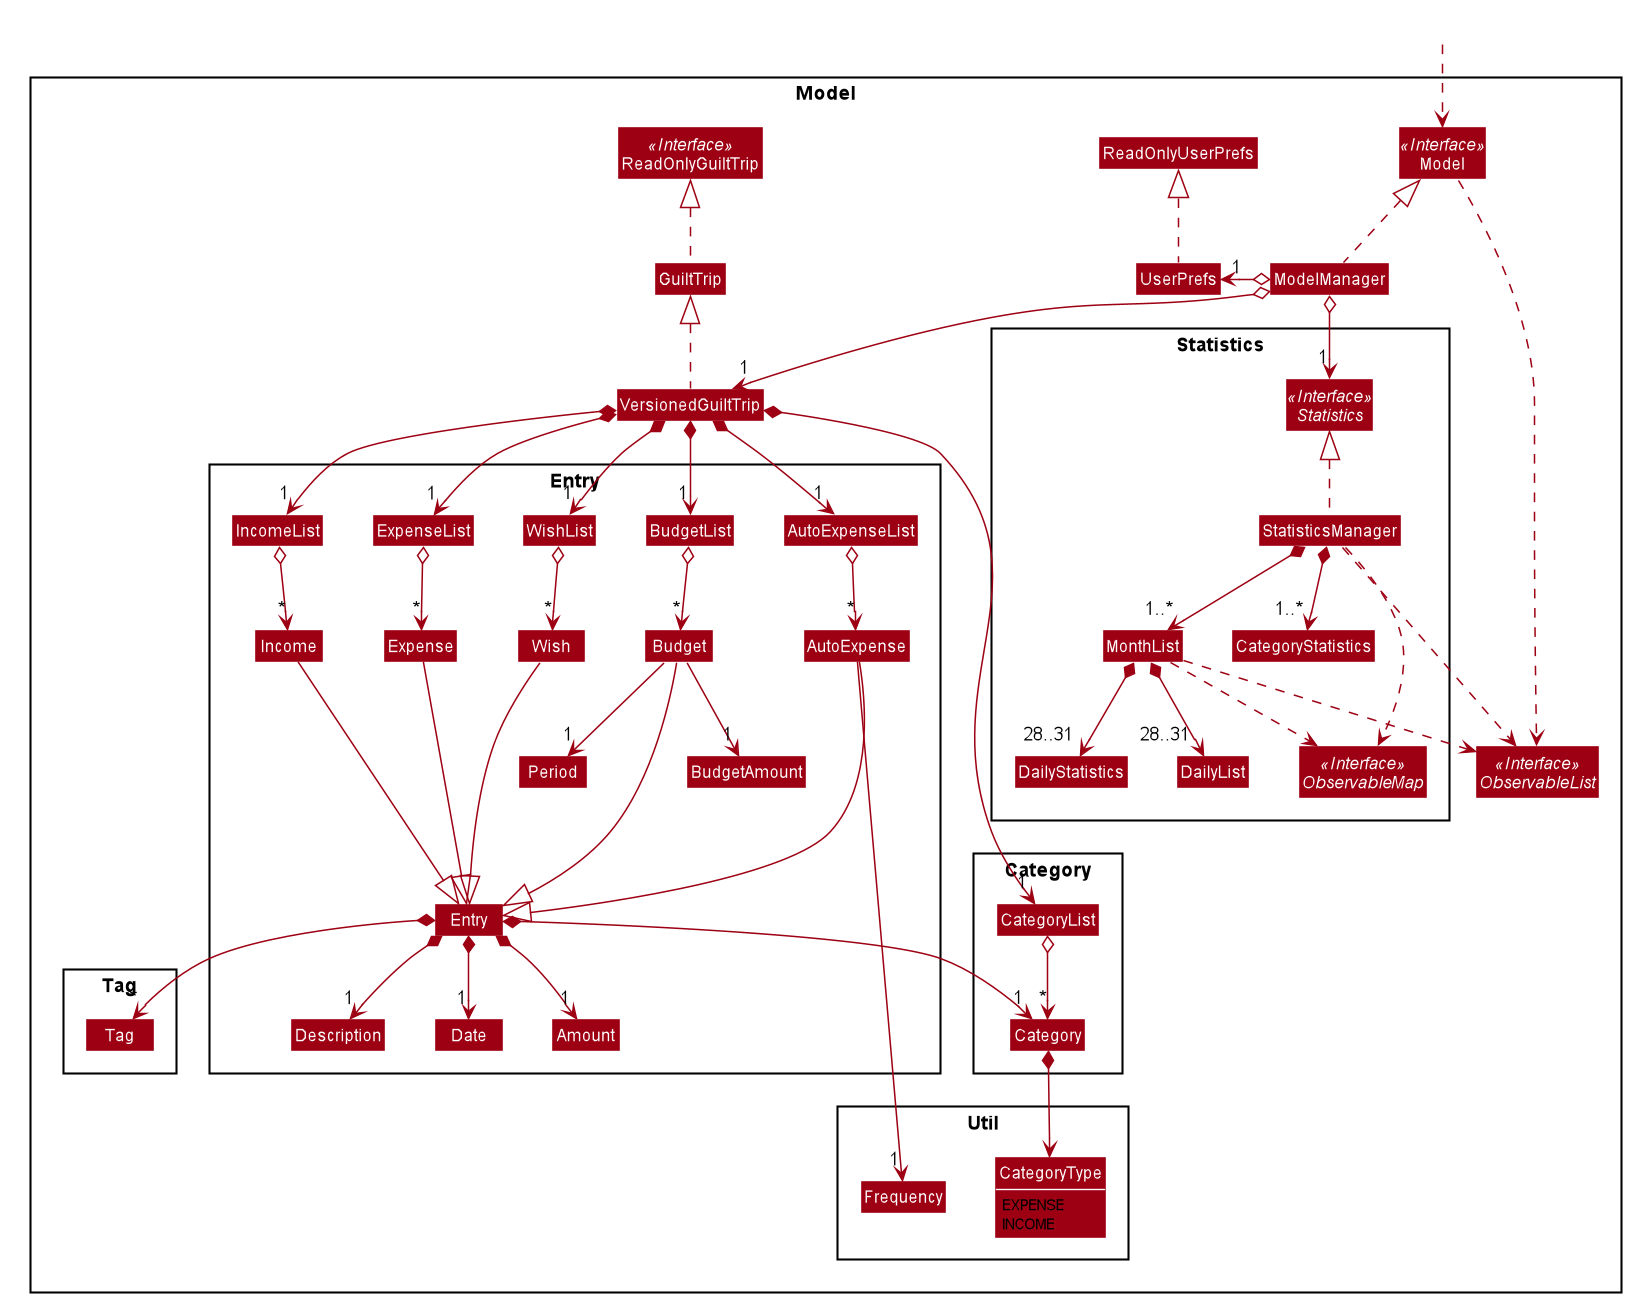

The diagram above was rendered by PlantUML. Its source (embedded in the PNG):
@startuml










skinparam BackgroundColor #FFFFFFF

skinparam Shadowing false

skinparam Class {
    FontColor #FFFFFF
    BorderThickness 1
    BorderColor #FFFFFF
    StereotypeFontColor #FFFFFF
    FontName Arial
}

skinparam Actor {
    BorderColor #000000
    Color #000000
    FontName Arial
}

skinparam Sequence {
    MessageAlign center
    BoxFontSize 15
    BoxPadding 0
    BoxFontColor #FFFFFF
    FontName Arial
}

skinparam Participant {
    FontColor #FFFFFFF
    Padding 20
}

skinparam MinClassWidth 50
skinparam ParticipantPadding 10
skinparam Shadowing false
skinparam DefaultTextAlignment center
skinparam packageStyle Rectangle

hide footbox
hide members
hide circle
skinparam arrowThickness 1.1
skinparam arrowColor #9D0012
skinparam classBackgroundColor #9D0012

Package Model <<Rectangle>>{
Interface ReadOnlyGuiltTrip <<Interface>>
Interface Model <<Interface>>
Interface ObservableList <<Interface>>
Class GuiltTrip
Class ReadOnlyGuiltTrip
Class Model
Class ModelManager
Class UserPrefs
Class ReadOnlyUserPrefs
Class VersionedGuiltTrip

Package Entry {
Class Entry
Class Description
Class Date
Class Amount
Class BudgetAmount
Class Period
Class ExpenseList
Class Expense
Class IncomeList
Class Income
Class WishList
Class Wish
Class BudgetList
Class Budget
Class AutoExpense
Class AutoExpenseList
}

Package Util {
Class Frequency
enum CategoryType {
EXPENSE
INCOME
}
}

Package Category {
Class CategoryList
Class Category
}

Package Tag {
Class Tag
}

package Statistics {
Interface ObservableMap <<Interface>>
Interface Statistics <<Interface>>
Class StatisticsManager
Class MonthList
Class DailyList
Class DailyStatistics
Class CategoryStatistics
}

}

Class HiddenOutside #FFFFFF
HiddenOutside ..> Model

GuiltTrip .up.|> ReadOnlyGuiltTrip
VersionedGuiltTrip .up.|> GuiltTrip

ModelManager .up.|> Model
Model .right.> ObservableList
ModelManager o--> "1" VersionedGuiltTrip
ModelManager o--> "1" Statistics

ModelManager o-left-> "1" UserPrefs
UserPrefs .up.|> ReadOnlyUserPrefs

VersionedGuiltTrip *--> "1" CategoryList
CategoryList o--> "*" Category
Category *--> CategoryType

VersionedGuiltTrip *--> "1" ExpenseList
VersionedGuiltTrip *--> "1" IncomeList
VersionedGuiltTrip *--> "1" WishList
VersionedGuiltTrip *--> "1" BudgetList
VersionedGuiltTrip *--> "1" AutoExpenseList

ExpenseList o--> "*" Expense
IncomeList o--> "*" Income
BudgetList o--> "*" Budget
WishList o--> "*" Wish
AutoExpenseList o--> "*" AutoExpense

Expense ---|> Entry
Income ---|> Entry
Budget ---|> Entry
Wish ---|> Entry
AutoExpense ---|> Entry

Entry *-->"1" Description
Entry *-->"1" Date
Entry *-->"1" Amount
Entry *--> "*" Tag
Entry *-->"1" Category


Budget --> "1" BudgetAmount
Budget --> "1" Period
AutoExpense --> "1" Frequency

StatisticsManager .up.|> Statistics
StatisticsManager *--> "1..*" CategoryStatistics
StatisticsManager ..> ObservableList
StatisticsManager ..> ObservableMap
StatisticsManager *--> "1..*" MonthList

MonthList *--> "28..31" DailyList
MonthList *--> "28..31" DailyStatistics
MonthList ..> ObservableList
MonthList ..> ObservableMap

Description -[hidden]right-> Date
Date -[hidden]right-> Amount

show CategoryType fields
@enduml